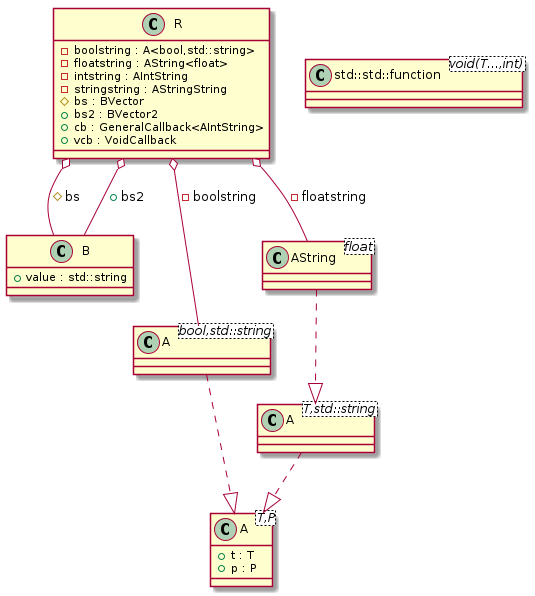

The diagram above was rendered by PlantUML. Its source (embedded in the PNG):
@startuml
class "A<T,P>" as C_0000000227

class "A<T,std::string>" as C_0000000229

class "std::std::function<void(T...,int)>" as C_0000000231

class "B" as C_0000000233

class "A<bool,std::string>" as C_0000000236

class "AString<float>" as C_0000000237

class "R" as C_0000000235

class C_0000000227 {
+t : T
+p : P
}

class C_0000000229 {
}
C_0000000229 ..|> C_0000000227

class C_0000000231 {
}

class C_0000000233 {
+value : std::string
}

class C_0000000236 {
}
C_0000000236 ..|> C_0000000227

class C_0000000237 {
}
C_0000000237 ..|> C_0000000229

class C_0000000235 {
-boolstring : A<bool,std::string>
-floatstring : AString<float>
-intstring : AIntString
-stringstring : AStringString
#bs : BVector
+bs2 : BVector2
+cb : GeneralCallback<AIntString>
+vcb : VoidCallback
}
C_0000000235 o-- C_0000000236 : -boolstring
C_0000000235 o-- C_0000000237 : -floatstring
C_0000000235 o-- C_0000000233 : #bs
C_0000000235 o-- C_0000000233 : +bs2

@enduml